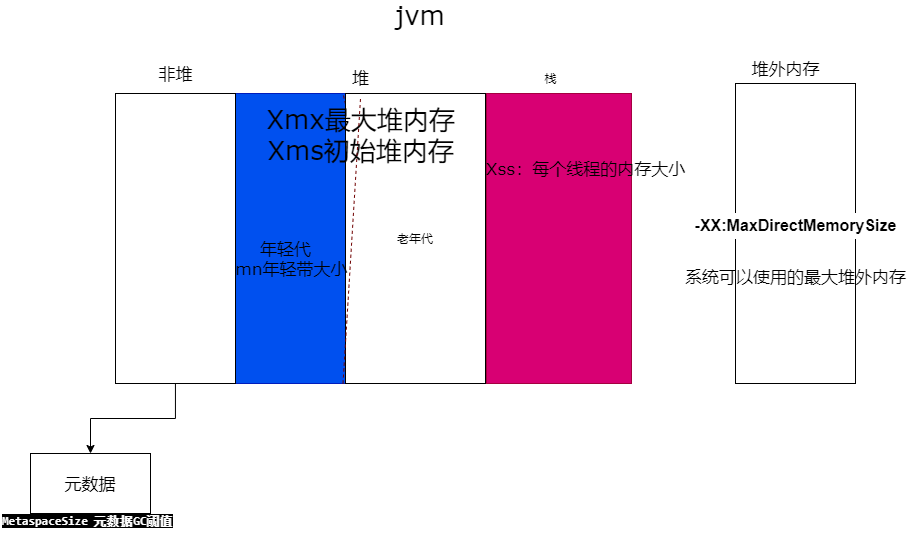

The diagram above was exported from draw.io. Its source (the exported page's mxGraphModel, read from the mxfile embedded in the PNG):
<mxGraphModel dx="1389" dy="601" grid="1" gridSize="10" guides="1" tooltips="1" connect="1" arrows="1" fold="1" page="1" pageScale="1" pageWidth="827" pageHeight="1169" math="0" shadow="0">
  <root>
    <mxCell id="0" />
    <mxCell id="1" parent="0" />
    <mxCell id="2" value="" style="rounded=0;whiteSpace=wrap;html=1;fillColor=#0050ef;strokeColor=#001DBC;fontColor=#ffffff;" vertex="1" parent="1">
      <mxGeometry x="70" y="100" width="255" height="290" as="geometry" />
    </mxCell>
    <mxCell id="5" value="jvm" style="text;html=5;align=center;verticalAlign=middle;resizable=4;points=[];autosize=3;fontFamily=Verdana;fontSize=26;" vertex="1" parent="1">
      <mxGeometry x="260" y="10" width="30" height="20" as="geometry" />
    </mxCell>
    <mxCell id="11" value="" style="endArrow=none;dashed=1;html=1;entryX=0.5;entryY=0;entryDx=0;entryDy=0;exitX=0.5;exitY=1;exitDx=0;exitDy=0;fillColor=#a20025;strokeColor=#6F0000;" edge="1" parent="1" source="17" target="2">
      <mxGeometry width="50" height="50" relative="1" as="geometry">
        <mxPoint x="130" y="440" as="sourcePoint" />
        <mxPoint x="180" y="390" as="targetPoint" />
      </mxGeometry>
    </mxCell>
    <mxCell id="12" value="堆" style="text;html=1;align=center;verticalAlign=middle;resizable=0;points=[];autosize=1;fontSize=17;" vertex="1" parent="1">
      <mxGeometry x="200" y="70" width="30" height="30" as="geometry" />
    </mxCell>
    <mxCell id="13" value="" style="rounded=0;whiteSpace=wrap;html=1;fillColor=#d80073;strokeColor=#A50040;fontColor=#ffffff;" vertex="1" parent="1">
      <mxGeometry x="341" y="100" width="145" height="290" as="geometry" />
    </mxCell>
    <mxCell id="14" value="栈" style="text;html=1;align=center;verticalAlign=middle;resizable=0;points=[];autosize=1;" vertex="1" parent="1">
      <mxGeometry x="390" y="75" width="30" height="20" as="geometry" />
    </mxCell>
    <mxCell id="15" value="老年代" style="rounded=0;whiteSpace=wrap;html=1;" vertex="1" parent="1">
      <mxGeometry x="200" y="100" width="140" height="290" as="geometry" />
    </mxCell>
    <mxCell id="17" value="Xmx最大堆内存&lt;br&gt;Xms初始堆内存" style="text;html=1;align=center;verticalAlign=middle;resizable=0;points=[];autosize=1;fontSize=26;fontFamily=Verdana;" vertex="1" parent="1">
      <mxGeometry x="115" y="105" width="200" height="70" as="geometry" />
    </mxCell>
    <mxCell id="18" value="" style="endArrow=none;dashed=1;html=1;entryX=0.5;entryY=0;entryDx=0;entryDy=0;exitX=0.5;exitY=1;exitDx=0;exitDy=0;fillColor=#a20025;strokeColor=#6F0000;" edge="1" parent="1" source="2" target="17">
      <mxGeometry width="50" height="50" relative="1" as="geometry">
        <mxPoint x="220" y="300" as="sourcePoint" />
        <mxPoint x="220" y="100" as="targetPoint" />
      </mxGeometry>
    </mxCell>
    <mxCell id="20" value="年轻代&lt;br&gt;Xmn年轻带大小" style="text;html=1;align=center;verticalAlign=middle;resizable=0;points=[];autosize=1;fontSize=17;fontFamily=Verdana;" vertex="1" parent="1">
      <mxGeometry x="70" y="240" width="140" height="50" as="geometry" />
    </mxCell>
    <mxCell id="21" value="" style="rounded=0;whiteSpace=wrap;html=1;fontFamily=Verdana;fontSize=17;" vertex="1" parent="1">
      <mxGeometry x="590" y="90" width="120" height="300" as="geometry" />
    </mxCell>
    <mxCell id="22" value="堆外内存" style="text;html=1;align=center;verticalAlign=middle;resizable=0;points=[];autosize=1;fontSize=17;fontFamily=Verdana;" vertex="1" parent="1">
      <mxGeometry x="600" y="60" width="80" height="30" as="geometry" />
    </mxCell>
    <mxCell id="23" value="Xss：每个线程的内存大小" style="text;html=1;align=center;verticalAlign=middle;resizable=0;points=[];autosize=1;fontSize=17;fontFamily=Verdana;" vertex="1" parent="1">
      <mxGeometry x="330" y="160" width="220" height="30" as="geometry" />
    </mxCell>
    <mxCell id="28" value="" style="edgeStyle=orthogonalEdgeStyle;rounded=0;orthogonalLoop=1;jettySize=auto;html=1;fontFamily=Verdana;fontSize=17;" edge="1" parent="1" source="24" target="27">
      <mxGeometry relative="1" as="geometry" />
    </mxCell>
    <mxCell id="24" value="" style="rounded=0;whiteSpace=wrap;html=1;fontFamily=Verdana;fontSize=17;" vertex="1" parent="1">
      <mxGeometry x="-30" y="100" width="120" height="290" as="geometry" />
    </mxCell>
    <mxCell id="25" value="非堆" style="text;html=1;align=center;verticalAlign=middle;resizable=0;points=[];autosize=1;fontSize=17;fontFamily=Verdana;" vertex="1" parent="1">
      <mxGeometry x="5" y="65" width="50" height="30" as="geometry" />
    </mxCell>
    <mxCell id="26" value="&lt;span style=&quot;font-family: &amp;#34;consolas&amp;#34; , &amp;#34;monaco&amp;#34; , &amp;#34;andale mono&amp;#34; , &amp;#34;ubuntu mono&amp;#34; , monospace ; font-size: 12px ; background-color: rgb(0 , 0 , 0)&quot;&gt;&lt;b&gt;&lt;font color=&quot;#ffffff&quot;&gt;MetaspaceSize 元数据GC阈值&lt;/font&gt;&lt;/b&gt;&lt;/span&gt;" style="text;html=1;align=left;verticalAlign=middle;resizable=0;points=[];autosize=1;fontSize=17;fontFamily=Verdana;" vertex="1" parent="1">
      <mxGeometry x="-145" y="510" width="180" height="30" as="geometry" />
    </mxCell>
    <mxCell id="27" value="元数据" style="whiteSpace=wrap;html=1;rounded=0;fontFamily=Verdana;fontSize=17;" vertex="1" parent="1">
      <mxGeometry x="-115" y="460" width="120" height="60" as="geometry" />
    </mxCell>
    <mxCell id="29" value="&lt;h2 id=&quot;-XX:MaxDirectMemorySize&quot; style=&quot;margin: 16px 0px 8px ; padding: 0px ; font-size: 16px ; box-sizing: border-box ; list-style: inherit ; color: rgb(0 , 0 , 0) ; line-height: 26px ; font-family: &amp;#34;pingfang sc&amp;#34; , &amp;#34;helvetica neue&amp;#34; , &amp;#34;arial&amp;#34; , &amp;#34;hiragino sans gb&amp;#34; , &amp;#34;microsoft yahei ui&amp;#34; , &amp;#34;microsoft yahei&amp;#34; , &amp;#34;simsun&amp;#34; , sans-serif ; background-color: rgb(255 , 255 , 255)&quot;&gt;&lt;span style=&quot;box-sizing: border-box ; list-style: inherit&quot;&gt;-XX:MaxDirectMemorySize&lt;/span&gt;&lt;/h2&gt;&lt;div&gt;&lt;span style=&quot;box-sizing: border-box ; list-style: inherit&quot;&gt;&lt;br&gt;&lt;/span&gt;&lt;/div&gt;&lt;div&gt;&lt;span style=&quot;box-sizing: border-box ; list-style: inherit&quot;&gt;系统可以使用的最大堆外内存&lt;/span&gt;&lt;/div&gt;&lt;blockquote style=&quot;box-sizing: border-box ; list-style: inherit ; margin: 0px 0px 24px ; padding: 0px 15px ; color: rgb(119 , 119 , 119) ; border-left: 4px solid rgb(221 , 221 , 221) ; font-family: &amp;#34;pingfang sc&amp;#34; , &amp;#34;helvetica neue&amp;#34; , &amp;#34;arial&amp;#34; , &amp;#34;hiragino sans gb&amp;#34; , &amp;#34;microsoft yahei ui&amp;#34; , &amp;#34;microsoft yahei&amp;#34; , &amp;#34;simsun&amp;#34; , sans-serif ; font-size: 14px ; background-color: rgb(255 , 255 , 255)&quot;&gt;&lt;/blockquote&gt;" style="text;html=1;align=center;verticalAlign=middle;resizable=0;points=[];autosize=1;fontSize=17;fontFamily=Verdana;" vertex="1" parent="1">
      <mxGeometry x="530" y="200" width="240" height="120" as="geometry" />
    </mxCell>
  </root>
</mxGraphModel>